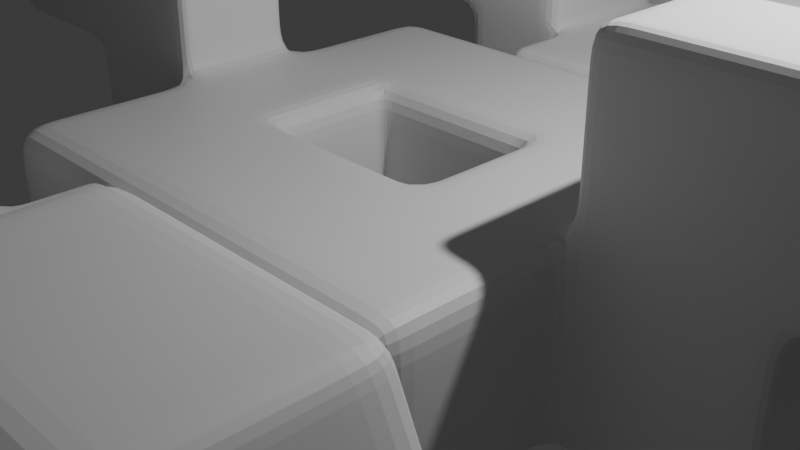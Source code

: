 # Source: Subdivision-fast-workflow.blend  (saved by Blender 4.5.87; exported with 4.5.12 LTS)
import bpy
from mathutils import Matrix  # noqa: F401  (used for matrix-valued properties, if any)

bpy.ops.wm.read_factory_settings(use_empty=True)
scene = bpy.context.scene
scene.name = 'Scene'

# ---- collections
col_collection = bpy.data.collections.new('Collection'); scene.collection.children.link(col_collection)

# ---- materials (node trees are filled in below, after node groups)
mat_material = bpy.data.materials.new('Material')
mat_material.alpha_threshold = 0.0
mat_material.roughness = 0.5
mat_material.line_color = (0.0, 0.0, 0.0, 1.0)

# ---- material node trees
mat_material.use_nodes = True; mat_material.node_tree.nodes.clear()
_N = mat_material.node_tree.nodes; _L = mat_material.node_tree.links
n0 = _N.new('ShaderNodeOutputMaterial'); n0.name = 'Material Output'; n0.location = (200, 100)
n1 = _N.new('ShaderNodeBsdfPrincipled'); n1.name = 'Principled BSDF'; n1.location = (-200, 100)
n1.inputs[3].default_value = 1.45
_L.new(n1.outputs[0], n0.inputs[0])
n0.is_active_output = True

# ---- world
world_world = bpy.data.worlds.new('World'); scene.world = world_world
world_world.use_nodes = True; world_world.node_tree.nodes.clear()
_N = world_world.node_tree.nodes; _L = world_world.node_tree.links
n0 = _N.new('ShaderNodeOutputWorld'); n0.name = 'World Output'; n0.location = (200, 100)
n1 = _N.new('ShaderNodeBackground'); n1.name = 'Background'; n1.location = (-200, 100)
n1.inputs[0].default_value = (0.05088, 0.05088, 0.05088, 1.0)
_L.new(n1.outputs[0], n0.inputs[0])
n0.is_active_output = True
world_world.color = (0.05088, 0.05088, 0.05088)
world_world.sun_shadow_jitter_overblur = 0.0

# ---- cameras
cam_camera = bpy.data.cameras.new('Camera')
cam_camera.clip_end = 100.0
cam_camera.ortho_scale = 7.314

# ---- lights
light_light = bpy.data.lights.new('Light', 'POINT')
light_light.energy = 1000.0
light_light.shadow_soft_size = 0.1

# ---- meshes
me_cube = bpy.data.meshes.new('Cube')
me_cube.from_pydata([(1.0, 5.602, 1.0), (1.0, 5.602, -1.0), (1.0, 3.602, 1.0), (1.0, 3.602, -1.0), (0.0, 5.602, -1.0), (0.0, 3.602, 1.0), (0.0, 3.602, -1.0), (0.0, 5.602, 1.0), (2.516, 5.602, 1.0), (2.516, 5.602, -1.0), (2.516, 3.602, 1.0), (2.516, 3.602, -1.0), (1.0, 5.602, 1.94), (1.0, 3.602, 1.94), (2.516, 5.602, 1.94), (2.516, 3.602, 1.94), (4.33, 5.602, 1.0), (4.33, 3.602, 1.0), (3.853, 5.602, 1.94), (3.853, 3.602, 1.94), (1.0, 7.426, 1.0), (1.0, 7.426, -1.0), (0.0, 7.426, 1.0), (0.0, 7.426, -1.0), (1.0, 6.514, -1.0), (1.0, 6.514, 1.0), (0.0, 6.514, 1.0), (0.0, 6.514, -1.0), (2.753, 7.426, 1.0), (2.753, 7.426, -1.0), (2.753, 6.514, -1.0), (2.753, 6.514, 1.0), (4.222, 7.426, 1.0), (4.222, 7.426, -1.0), (4.222, 6.514, -1.0), (4.222, 6.514, 1.0), (3.128, 7.193, 2.044), (3.128, 6.747, 2.044), (3.848, 7.193, 2.044), (3.848, 6.747, 2.044), (1.0, 2.693, 1.0), (1.0, 2.693, -1.0), (0.0, 2.693, -1.0), (0.0, 2.693, 1.0), (1.0, 2.743, 1.0), (1.0, 2.743, -1.0), (0.0, 2.743, -1.0), (0.0, 2.743, 1.0), (1.0, 0.6953, 1.0), (1.0, 0.6953, -1.0), (0.0, 0.6953, -1.0), (0.0, 0.6953, 1.0), (2.659, 2.743, 1.0), (2.659, 2.743, -1.0), (2.659, 0.6953, 1.0), (2.659, 0.6953, -1.0), (1.0, -0.8412, 1.0), (1.0, -0.8412, -1.0), (2.659, -0.8412, 1.0), (2.659, -0.8412, -1.0), (4.484, 0.6953, 1.0), (4.484, 0.6953, -1.0), (4.484, -0.8412, 1.0), (4.484, -0.8412, -1.0), (2.659, 0.6953, 2.791), (2.659, -0.8412, 2.791), (4.484, 0.6953, 2.791), (4.484, -0.8412, 2.791), (6.444, 0.6953, 1.0), (6.444, -0.8412, 1.0), (6.444, 0.6953, 2.791), (6.444, -0.8412, 2.791)], [], [(4, 1, 3, 6), (8, 0, 12, 14), (24, 21, 29, 30), (2, 5, 43, 40), (0, 7, 5, 2), (9, 8, 10, 11), (1, 0, 8, 9), (3, 1, 9, 11), (2, 3, 11, 10), (12, 13, 15, 14), (0, 2, 13, 12), (2, 10, 15, 13), (14, 15, 19, 18), (17, 16, 18, 19), (15, 10, 17, 19), (10, 8, 16, 17), (8, 14, 18, 16), (23, 22, 20, 21), (27, 26, 22, 23), (24, 27, 23, 21), (26, 25, 20, 22), (7, 0, 25, 26), (1, 4, 27, 24), (4, 7, 26, 27), (0, 1, 24, 25), (29, 28, 32, 33), (25, 24, 30, 31), (21, 20, 28, 29), (20, 25, 31, 28), (35, 34, 33, 32), (31, 30, 34, 35), (30, 29, 33, 34), (32, 28, 36, 38), (36, 37, 39, 38), (35, 32, 38, 39), (31, 35, 39, 37), (28, 31, 37, 36), (41, 40, 43, 42), (6, 3, 41, 42), (3, 2, 40, 41), (5, 6, 42, 43), (45, 46, 47, 44), (49, 48, 51, 50), (44, 47, 51, 48), (48, 49, 57, 56), (47, 46, 50, 51), (46, 45, 49, 50), (53, 52, 54, 55), (45, 44, 52, 53), (44, 48, 54, 52), (49, 45, 53, 55), (56, 57, 59, 58), (59, 55, 61, 63), (49, 55, 59, 57), (54, 48, 56, 58), (61, 60, 62, 63), (58, 59, 63, 62), (58, 62, 67, 65), (55, 54, 60, 61), (64, 65, 67, 66), (67, 62, 69, 71), (54, 58, 65, 64), (60, 54, 64, 66), (69, 68, 70, 71), (62, 60, 68, 69), (66, 67, 71, 70), (60, 66, 70, 68)])
_uv = me_cube.uv_layers.new(name='UVMap')
_uv.uv.foreach_set('vector', [0.25, 0.5, 0.375, 0.5, 0.375, 0.75, 0.25, 0.75, 0.625, 0.5, 0.625, 0.5, 0.625, 0.5, 0.625, 0.5, 0.375, 0.5, 0.375, 0.5, 0.375, 0.5, 0.375, 0.5, 0.625, 0.75, 0.75, 0.75, 0.75, 0.75, 0.625, 0.75, 0.625, 0.5, 0.75, 0.5, 0.75, 0.75, 0.625, 0.75, 0.375, 0.5, 0.625, 0.5, 0.625, 0.75, 0.375, 0.75, 0.375, 0.5, 0.625, 0.5, 0.625, 0.5, 0.375, 0.5, 0.375, 0.75, 0.375, 0.5, 0.375, 0.5, 0.375, 0.75, 0.625, 0.75, 0.375, 0.75, 0.375, 0.75, 0.625, 0.75, 0.625, 0.5, 0.625, 0.75, 0.625, 0.75, 0.625, 0.5, 0.625, 0.5, 0.625, 0.75, 0.625, 0.75, 0.625, 0.5, 0.625, 0.75, 0.625, 0.75, 0.625, 0.75, 0.625, 0.75, 0.625, 0.5, 0.625, 0.75, 0.625, 0.75, 0.625, 0.5, 0.625, 0.75, 0.625, 0.5, 0.625, 0.5, 0.625, 0.75, 0.625, 0.75, 0.625, 0.75, 0.625, 0.75, 0.625, 0.75, 0.625, 0.75, 0.625, 0.5, 0.625, 0.5, 0.625, 0.75, 0.625, 0.5, 0.625, 0.5, 0.625, 0.5, 0.625, 0.5, 0.375, 0.375, 0.625, 0.375, 0.625, 0.5, 0.375, 0.5, 0.0, 0.0, 0.0, 0.0, 0.0, 0.0, 0.0, 0.0, 0.375, 0.5, 0.25, 0.5, 0.25, 0.5, 0.375, 0.5, 0.75, 0.5, 0.625, 0.5, 0.625, 0.5, 0.75, 0.5, 0.75, 0.5, 0.625, 0.5, 0.625, 0.5, 0.75, 0.5, 0.375, 0.5, 0.25, 0.5, 0.25, 0.5, 0.375, 0.5, 0.0, 0.0, 0.0, 0.0, 0.0, 0.0, 0.0, 0.0, 0.625, 0.5, 0.375, 0.5, 0.375, 0.5, 0.625, 0.5, 0.375, 0.5, 0.625, 0.5, 0.625, 0.5, 0.375, 0.5, 0.625, 0.5, 0.375, 0.5, 0.375, 0.5, 0.625, 0.5, 0.375, 0.5, 0.625, 0.5, 0.625, 0.5, 0.375, 0.5, 0.625, 0.5, 0.625, 0.5, 0.625, 0.5, 0.625, 0.5, 0.625, 0.5, 0.375, 0.5, 0.375, 0.5, 0.625, 0.5, 0.625, 0.5, 0.375, 0.5, 0.375, 0.5, 0.625, 0.5, 0.375, 0.5, 0.375, 0.5, 0.375, 0.5, 0.375, 0.5, 0.625, 0.5, 0.625, 0.5, 0.625, 0.5, 0.625, 0.5, 0.625, 0.5, 0.625, 0.5, 0.625, 0.5, 0.625, 0.5, 0.625, 0.5, 0.625, 0.5, 0.625, 0.5, 0.625, 0.5, 0.625, 0.5, 0.625, 0.5, 0.625, 0.5, 0.625, 0.5, 0.625, 0.5, 0.625, 0.5, 0.625, 0.5, 0.625, 0.5, 0.375, 0.75, 0.625, 0.75, 0.625, 0.875, 0.375, 0.875, 0.25, 0.75, 0.375, 0.75, 0.375, 0.75, 0.25, 0.75, 0.375, 0.75, 0.625, 0.75, 0.625, 0.75, 0.375, 0.75, 0.0, 0.0, 0.0, 0.0, 0.0, 0.0, 0.0, 0.0, 0.375, 0.75, 0.375, 0.875, 0.625, 0.875, 0.625, 0.75, 0.375, 0.75, 0.625, 0.75, 0.625, 0.875, 0.375, 0.875, 0.625, 0.75, 0.625, 0.875, 0.625, 0.875, 0.625, 0.75, 0.625, 0.75, 0.375, 0.75, 0.375, 0.75, 0.625, 0.75, 0.625, 0.875, 0.375, 0.875, 0.375, 0.875, 0.625, 0.875, 0.375, 0.875, 0.375, 0.75, 0.375, 0.75, 0.375, 0.875, 0.375, 0.75, 0.625, 0.75, 0.625, 0.75, 0.375, 0.75, 0.375, 0.75, 0.625, 0.75, 0.625, 0.75, 0.375, 0.75, 0.625, 0.75, 0.625, 0.75, 0.625, 0.75, 0.625, 0.75, 0.375, 0.75, 0.375, 0.75, 0.375, 0.75, 0.375, 0.75, 0.625, 0.75, 0.375, 0.75, 0.375, 0.75, 0.625, 0.75, 0.375, 0.75, 0.375, 0.75, 0.375, 0.75, 0.375, 0.75, 0.375, 0.75, 0.375, 0.75, 0.375, 0.75, 0.375, 0.75, 0.625, 0.75, 0.625, 0.75, 0.625, 0.75, 0.625, 0.75, 0.375, 0.75, 0.625, 0.75, 0.625, 0.75, 0.375, 0.75, 0.625, 0.75, 0.375, 0.75, 0.375, 0.75, 0.625, 0.75, 0.625, 0.75, 0.625, 0.75, 0.625, 0.75, 0.625, 0.75, 0.375, 0.75, 0.625, 0.75, 0.625, 0.75, 0.375, 0.75, 0.625, 0.75, 0.625, 0.75, 0.625, 0.75, 0.625, 0.75, 0.625, 0.75, 0.625, 0.75, 0.625, 0.75, 0.625, 0.75, 0.625, 0.75, 0.625, 0.75, 0.625, 0.75, 0.625, 0.75, 0.625, 0.75, 0.625, 0.75, 0.625, 0.75, 0.625, 0.75, 0.625, 0.75, 0.625, 0.75, 0.625, 0.75, 0.625, 0.75, 0.625, 0.75, 0.625, 0.75, 0.625, 0.75, 0.625, 0.75, 0.625, 0.75, 0.625, 0.75, 0.625, 0.75, 0.625, 0.75, 0.625, 0.75, 0.625, 0.75, 0.625, 0.75, 0.625, 0.75])
me_cube.materials.append(mat_material)
me_cube.use_mirror_vertex_groups = False
me_cube.update()

# ---- objects
ob_cube = bpy.data.objects.new('Cube', me_cube)
ob_light = bpy.data.objects.new('Light', light_light)
ob_camera = bpy.data.objects.new('Camera', cam_camera)

# ---- transforms, parenting, visibility, modifiers, constraints
ob_cube.location = (0.0, 0.0, 0.0)
ob_cube.lock_rotations_4d = False
ob_cube.empty_display_type = 'ARROWS'
ob_cube.lineart.crease_threshold = 0.0
_m = ob_cube.modifiers.new('Mirror', 'MIRROR')
_m.use_axis = (True, True, False)
_m.use_bisect_axis = (True, True, False)
_m = ob_cube.modifiers.new('Subdivision', 'SUBSURF')
_m.subdivision_type = 'SIMPLE'
_m = ob_cube.modifiers.new('Subdivision.001', 'SUBSURF')
ob_light.location = (4.076, 1.005, 5.904)
ob_light.rotation_euler = (0.6503, 0.05522, 1.866)
ob_light.lock_rotations_4d = False
ob_light.empty_display_type = 'ARROWS'
ob_light.color = (0.0, 0.0, 0.0, 0.0)
ob_light.lineart.crease_threshold = 0.0
ob_camera.location = (7.359, -6.926, 4.958)
ob_camera.rotation_euler = (1.109, 0.0, 0.8149)
ob_camera.lock_rotations_4d = False
ob_camera.empty_display_type = 'ARROWS'
ob_camera.color = (0.0, 0.0, 0.0, 0.0)
ob_camera.display_type = 'WIRE'
ob_camera.lineart.crease_threshold = 0.0

# ---- collection membership
col_collection.objects.link(ob_cube)
col_collection.objects.link(ob_light)
col_collection.objects.link(ob_camera)

# ---- scene / render settings (as saved in the file)
scene.camera = ob_camera
scene.frame_start = 1; scene.frame_end = 250; scene.frame_set(0)
scene.render.engine = 'BLENDER_EEVEE_NEXT'
bpy.context.view_layer.update()
